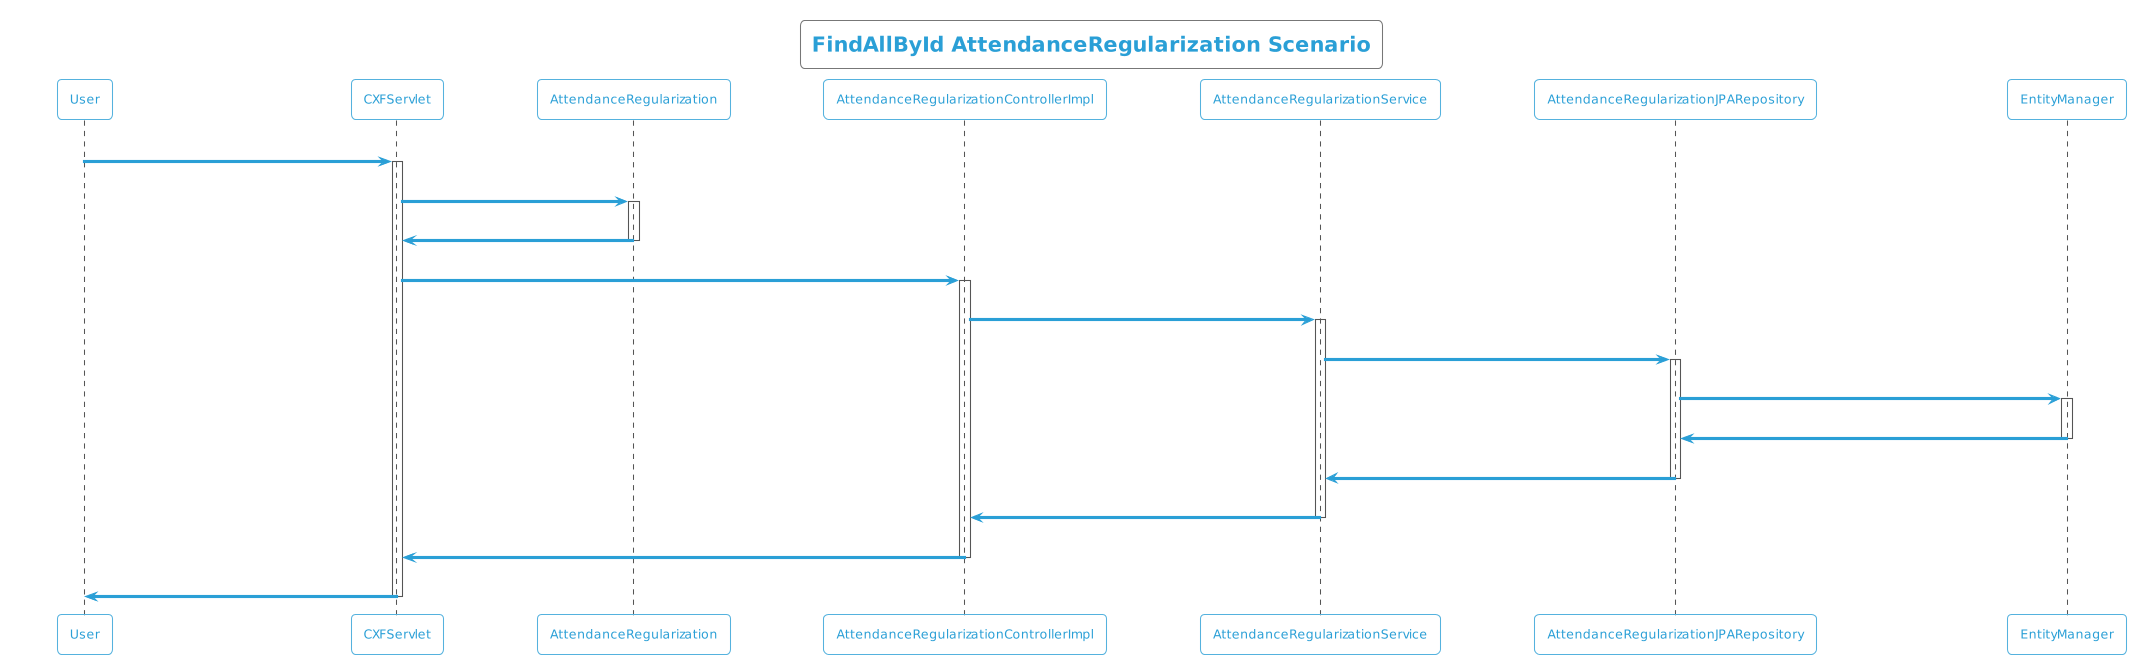

The diagram above was rendered by PlantUML. Its source (embedded in the PNG):
@startuml
!theme cyborg-outline
title FindAllById AttendanceRegularization Scenario
participant User
User -> CXFServlet: GET, AttendanceRegularization
activate CXFServlet
CXFServlet -> AttendanceRegularization: << findAllById >>
activate AttendanceRegularization
AttendanceRegularization -> CXFServlet: << instance >>
deactivate AttendanceRegularization
CXFServlet -> AttendanceRegularizationControllerImpl: findAllById(:List<AttendanceRegularization> id)
activate AttendanceRegularizationControllerImpl
AttendanceRegularizationControllerImpl -> AttendanceRegularizationService: findAllById(:List<AttendanceRegularization> id)
activate AttendanceRegularizationService
AttendanceRegularizationService -> AttendanceRegularizationJPARepository: findAllById(:List<AttendanceRegularization> id)
activate AttendanceRegularizationJPARepository
AttendanceRegularizationJPARepository -> EntityManager: response(:List<AttendanceRegularization>findAllById)
activate EntityManager
EntityManager -> AttendanceRegularizationJPARepository: << persisted List AttendanceRegularization >>
deactivate EntityManager
AttendanceRegularizationJPARepository -> AttendanceRegularizationService: << persisted List AttendanceRegularization >>
deactivate AttendanceRegularizationJPARepository
AttendanceRegularizationService -> AttendanceRegularizationControllerImpl: << persisted List AttendanceRegularization >>
deactivate AttendanceRegularizationService
AttendanceRegularizationControllerImpl -> CXFServlet: << persisted List AttendanceRegularization >>
deactivate AttendanceRegularizationControllerImpl
CXFServlet -> User: marshalled AttendanceRegularization XML
deactivate CXFServlet
@enduml